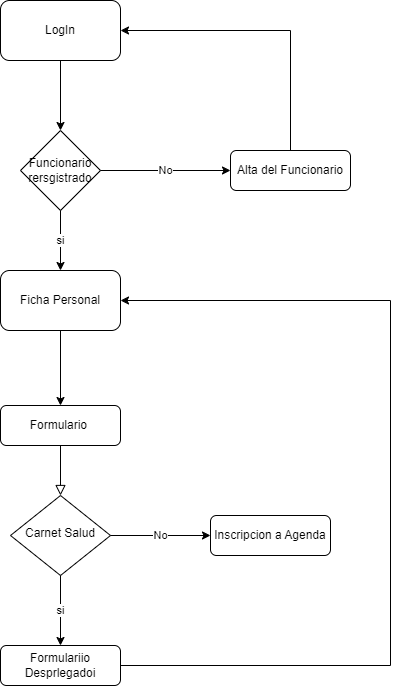

The diagram above was exported from draw.io. Its source (the exported page's mxGraphModel, read from the mxfile embedded in the PNG):
<mxGraphModel dx="1687" dy="2178" grid="1" gridSize="10" guides="1" tooltips="1" connect="1" arrows="1" fold="1" page="1" pageScale="1" pageWidth="827" pageHeight="1169" math="0" shadow="0">
  <root>
    <mxCell id="WIyWlLk6GJQsqaUBKTNV-0" />
    <mxCell id="WIyWlLk6GJQsqaUBKTNV-1" parent="WIyWlLk6GJQsqaUBKTNV-0" />
    <mxCell id="WIyWlLk6GJQsqaUBKTNV-2" value="" style="rounded=0;html=1;jettySize=auto;orthogonalLoop=1;fontSize=11;endArrow=block;endFill=0;endSize=8;strokeWidth=1;shadow=0;labelBackgroundColor=none;edgeStyle=orthogonalEdgeStyle;" parent="WIyWlLk6GJQsqaUBKTNV-1" source="WIyWlLk6GJQsqaUBKTNV-3" target="WIyWlLk6GJQsqaUBKTNV-6" edge="1">
      <mxGeometry relative="1" as="geometry" />
    </mxCell>
    <mxCell id="WIyWlLk6GJQsqaUBKTNV-3" value="Formulario&amp;nbsp;" style="rounded=1;whiteSpace=wrap;html=1;fontSize=12;glass=0;strokeWidth=1;shadow=0;" parent="WIyWlLk6GJQsqaUBKTNV-1" vertex="1">
      <mxGeometry x="140" y="295" width="120" height="40" as="geometry" />
    </mxCell>
    <mxCell id="WIyWlLk6GJQsqaUBKTNV-6" value="Carnet Salud" style="rhombus;whiteSpace=wrap;html=1;shadow=0;fontFamily=Helvetica;fontSize=12;align=center;strokeWidth=1;spacing=6;spacingTop=-4;" parent="WIyWlLk6GJQsqaUBKTNV-1" vertex="1">
      <mxGeometry x="150" y="385" width="100" height="80" as="geometry" />
    </mxCell>
    <mxCell id="WIyWlLk6GJQsqaUBKTNV-7" value="Inscripcion a Agenda" style="rounded=1;whiteSpace=wrap;html=1;fontSize=12;glass=0;strokeWidth=1;shadow=0;" parent="WIyWlLk6GJQsqaUBKTNV-1" vertex="1">
      <mxGeometry x="350" y="405" width="120" height="40" as="geometry" />
    </mxCell>
    <mxCell id="WIyWlLk6GJQsqaUBKTNV-12" value="Formulariio Desprlegadoi" style="rounded=1;whiteSpace=wrap;html=1;fontSize=12;glass=0;strokeWidth=1;shadow=0;" parent="WIyWlLk6GJQsqaUBKTNV-1" vertex="1">
      <mxGeometry x="140" y="535" width="120" height="40" as="geometry" />
    </mxCell>
    <mxCell id="pSrdlkLbjVkD68Z4BIy4-2" value="" style="endArrow=classic;html=1;rounded=0;exitX=1;exitY=0.5;exitDx=0;exitDy=0;entryX=1;entryY=0.5;entryDx=0;entryDy=0;" edge="1" parent="WIyWlLk6GJQsqaUBKTNV-1" source="WIyWlLk6GJQsqaUBKTNV-12" target="pSrdlkLbjVkD68Z4BIy4-25">
      <mxGeometry width="50" height="50" relative="1" as="geometry">
        <mxPoint x="370" y="685" as="sourcePoint" />
        <mxPoint x="340" y="554.9999999999995" as="targetPoint" />
        <Array as="points">
          <mxPoint x="530" y="555" />
          <mxPoint x="530" y="190" />
        </Array>
      </mxGeometry>
    </mxCell>
    <mxCell id="pSrdlkLbjVkD68Z4BIy4-7" value="si" style="endArrow=classic;html=1;rounded=0;exitX=0.5;exitY=1;exitDx=0;exitDy=0;entryX=0.5;entryY=0;entryDx=0;entryDy=0;" edge="1" parent="WIyWlLk6GJQsqaUBKTNV-1" target="WIyWlLk6GJQsqaUBKTNV-12">
      <mxGeometry width="50" height="50" relative="1" as="geometry">
        <mxPoint x="200" y="465" as="sourcePoint" />
        <mxPoint x="200" y="535" as="targetPoint" />
        <Array as="points">
          <mxPoint x="200" y="495" />
        </Array>
      </mxGeometry>
    </mxCell>
    <mxCell id="pSrdlkLbjVkD68Z4BIy4-8" value="No" style="endArrow=classic;html=1;rounded=0;entryX=0;entryY=0.5;entryDx=0;entryDy=0;exitX=1;exitY=0.5;exitDx=0;exitDy=0;" edge="1" parent="WIyWlLk6GJQsqaUBKTNV-1" source="WIyWlLk6GJQsqaUBKTNV-6" target="WIyWlLk6GJQsqaUBKTNV-7">
      <mxGeometry width="50" height="50" relative="1" as="geometry">
        <mxPoint x="260" y="455" as="sourcePoint" />
        <mxPoint x="435" y="424.5" as="targetPoint" />
      </mxGeometry>
    </mxCell>
    <mxCell id="pSrdlkLbjVkD68Z4BIy4-28" style="edgeStyle=orthogonalEdgeStyle;rounded=0;orthogonalLoop=1;jettySize=auto;html=1;exitX=0.5;exitY=1;exitDx=0;exitDy=0;entryX=0.5;entryY=0;entryDx=0;entryDy=0;" edge="1" parent="WIyWlLk6GJQsqaUBKTNV-1" source="pSrdlkLbjVkD68Z4BIy4-11" target="pSrdlkLbjVkD68Z4BIy4-22">
      <mxGeometry relative="1" as="geometry" />
    </mxCell>
    <mxCell id="pSrdlkLbjVkD68Z4BIy4-11" value="LogIn" style="rounded=1;whiteSpace=wrap;html=1;" vertex="1" parent="WIyWlLk6GJQsqaUBKTNV-1">
      <mxGeometry x="140" y="-110" width="120" height="60" as="geometry" />
    </mxCell>
    <mxCell id="pSrdlkLbjVkD68Z4BIy4-22" value="Funcionario rersgistrado" style="rhombus;whiteSpace=wrap;html=1;" vertex="1" parent="WIyWlLk6GJQsqaUBKTNV-1">
      <mxGeometry x="160" y="20" width="80" height="80" as="geometry" />
    </mxCell>
    <mxCell id="pSrdlkLbjVkD68Z4BIy4-23" value="No" style="endArrow=classic;html=1;rounded=0;exitX=1;exitY=0.5;exitDx=0;exitDy=0;" edge="1" parent="WIyWlLk6GJQsqaUBKTNV-1" source="pSrdlkLbjVkD68Z4BIy4-22" target="pSrdlkLbjVkD68Z4BIy4-24">
      <mxGeometry width="50" height="50" relative="1" as="geometry">
        <mxPoint x="370" y="70" as="sourcePoint" />
        <mxPoint x="340" y="60" as="targetPoint" />
      </mxGeometry>
    </mxCell>
    <mxCell id="pSrdlkLbjVkD68Z4BIy4-30" style="edgeStyle=orthogonalEdgeStyle;rounded=0;orthogonalLoop=1;jettySize=auto;html=1;exitX=0.5;exitY=0;exitDx=0;exitDy=0;entryX=1;entryY=0.5;entryDx=0;entryDy=0;" edge="1" parent="WIyWlLk6GJQsqaUBKTNV-1" source="pSrdlkLbjVkD68Z4BIy4-24" target="pSrdlkLbjVkD68Z4BIy4-11">
      <mxGeometry relative="1" as="geometry" />
    </mxCell>
    <mxCell id="pSrdlkLbjVkD68Z4BIy4-24" value="Alta del Funcionario" style="rounded=1;whiteSpace=wrap;html=1;" vertex="1" parent="WIyWlLk6GJQsqaUBKTNV-1">
      <mxGeometry x="370" y="40" width="120" height="40" as="geometry" />
    </mxCell>
    <mxCell id="pSrdlkLbjVkD68Z4BIy4-27" style="edgeStyle=orthogonalEdgeStyle;rounded=0;orthogonalLoop=1;jettySize=auto;html=1;exitX=0.5;exitY=1;exitDx=0;exitDy=0;entryX=0.5;entryY=0;entryDx=0;entryDy=0;" edge="1" parent="WIyWlLk6GJQsqaUBKTNV-1" source="pSrdlkLbjVkD68Z4BIy4-25" target="WIyWlLk6GJQsqaUBKTNV-3">
      <mxGeometry relative="1" as="geometry" />
    </mxCell>
    <mxCell id="pSrdlkLbjVkD68Z4BIy4-25" value="Ficha Personal" style="rounded=1;whiteSpace=wrap;html=1;" vertex="1" parent="WIyWlLk6GJQsqaUBKTNV-1">
      <mxGeometry x="140" y="160" width="120" height="60" as="geometry" />
    </mxCell>
    <mxCell id="pSrdlkLbjVkD68Z4BIy4-26" value="si" style="endArrow=classic;html=1;rounded=0;exitX=0.5;exitY=1;exitDx=0;exitDy=0;entryX=0.5;entryY=0;entryDx=0;entryDy=0;" edge="1" parent="WIyWlLk6GJQsqaUBKTNV-1" source="pSrdlkLbjVkD68Z4BIy4-22" target="pSrdlkLbjVkD68Z4BIy4-25">
      <mxGeometry width="50" height="50" relative="1" as="geometry">
        <mxPoint x="370" y="30" as="sourcePoint" />
        <mxPoint x="420" y="-20" as="targetPoint" />
      </mxGeometry>
    </mxCell>
  </root>
</mxGraphModel>